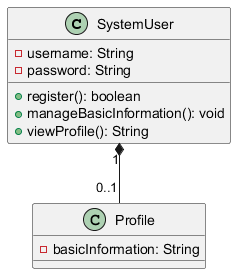

The diagram above was rendered by PlantUML. Its source (embedded in the PNG):
@startuml

class SystemUser {
  - username: String
  - password: String
  + register(): boolean
  + manageBasicInformation(): void
  + viewProfile(): String
}

class Profile {
  - basicInformation: String
}

SystemUser "1" *-- "0..1" Profile

@enduml